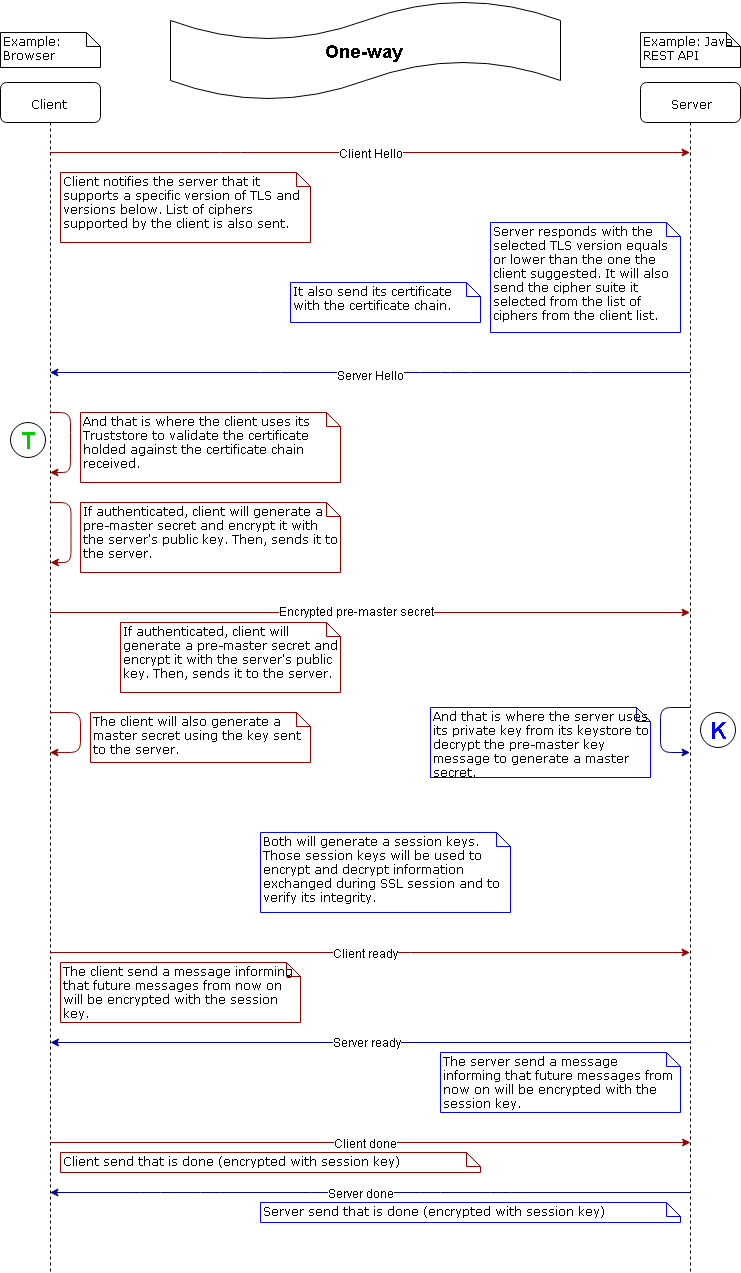

The diagram above was exported from draw.io. Its source (the exported page's mxGraphModel, read from the mxfile embedded in the PNG):
<mxGraphModel dx="848" dy="711" grid="1" gridSize="10" guides="1" tooltips="1" connect="1" arrows="1" fold="1" page="1" pageScale="1" pageWidth="1100" pageHeight="850" background="#ffffff" math="0" shadow="0">
  <root>
    <mxCell id="0" />
    <mxCell id="1" parent="0" />
    <mxCell id="7baba1c4bc27f4b0-2" value="Server" style="shape=umlLifeline;perimeter=lifelinePerimeter;whiteSpace=wrap;html=1;container=1;collapsible=0;recursiveResize=0;outlineConnect=0;rounded=1;shadow=0;comic=0;labelBackgroundColor=none;strokeWidth=1;fontFamily=Verdana;fontSize=12;align=center;" parent="1" vertex="1">
      <mxGeometry x="710" y="90" width="100" height="1190" as="geometry" />
    </mxCell>
    <mxCell id="7baba1c4bc27f4b0-8" value="Client&amp;nbsp;" style="shape=umlLifeline;perimeter=lifelinePerimeter;whiteSpace=wrap;html=1;container=1;collapsible=0;recursiveResize=0;outlineConnect=0;rounded=1;shadow=0;comic=0;labelBackgroundColor=none;strokeWidth=1;fontFamily=Verdana;fontSize=12;align=center;" parent="1" vertex="1">
      <mxGeometry x="70" y="90" width="100" height="1190" as="geometry" />
    </mxCell>
    <mxCell id="7baba1c4bc27f4b0-40" value="Client notifies the server that it supports a specific version of TLS and versions below. List of ciphers supported by the client is also sent." style="shape=note;whiteSpace=wrap;html=1;size=14;verticalAlign=top;align=left;spacingTop=-6;rounded=0;shadow=0;comic=0;labelBackgroundColor=none;strokeWidth=1;fontFamily=Verdana;fontSize=12;strokeColor=#990000;" parent="1" vertex="1">
      <mxGeometry x="130" y="180" width="250" height="70" as="geometry" />
    </mxCell>
    <mxCell id="7baba1c4bc27f4b0-41" value="Example: Java REST API" style="shape=note;whiteSpace=wrap;html=1;size=14;verticalAlign=top;align=left;spacingTop=-6;rounded=0;shadow=0;comic=0;labelBackgroundColor=none;strokeWidth=1;fontFamily=Verdana;fontSize=12" parent="1" vertex="1">
      <mxGeometry x="710" y="40" width="100" height="35" as="geometry" />
    </mxCell>
    <mxCell id="7YScL1Dyq3iwa40KKQuF-1" value="&lt;h2&gt;One-way&amp;nbsp;&lt;/h2&gt;" style="shape=tape;whiteSpace=wrap;html=1;" vertex="1" parent="1">
      <mxGeometry x="240" y="8" width="390" height="100" as="geometry" />
    </mxCell>
    <mxCell id="7YScL1Dyq3iwa40KKQuF-2" value="" style="endArrow=classic;html=1;strokeColor=#990000;" edge="1" parent="1" source="7baba1c4bc27f4b0-8" target="7baba1c4bc27f4b0-2">
      <mxGeometry width="50" height="50" relative="1" as="geometry">
        <mxPoint x="140" y="250" as="sourcePoint" />
        <mxPoint x="190" y="200" as="targetPoint" />
        <Array as="points">
          <mxPoint x="300" y="160" />
        </Array>
      </mxGeometry>
    </mxCell>
    <mxCell id="7YScL1Dyq3iwa40KKQuF-4" value="Client Hello" style="text;html=1;align=center;verticalAlign=middle;resizable=0;points=[];;labelBackgroundColor=#ffffff;" vertex="1" connectable="0" parent="7YScL1Dyq3iwa40KKQuF-2">
      <mxGeometry x="-0.4359" y="-127" relative="1" as="geometry">
        <mxPoint x="139.5" y="-127" as="offset" />
      </mxGeometry>
    </mxCell>
    <mxCell id="7YScL1Dyq3iwa40KKQuF-5" value="Example: Browser" style="shape=note;whiteSpace=wrap;html=1;size=14;verticalAlign=top;align=left;spacingTop=-6;rounded=0;shadow=0;comic=0;labelBackgroundColor=none;strokeWidth=1;fontFamily=Verdana;fontSize=12" vertex="1" parent="1">
      <mxGeometry x="70" y="40" width="100" height="35" as="geometry" />
    </mxCell>
    <mxCell id="7YScL1Dyq3iwa40KKQuF-6" value="" style="endArrow=classic;html=1;strokeColor=#000099;" edge="1" parent="1" source="7baba1c4bc27f4b0-2" target="7baba1c4bc27f4b0-8">
      <mxGeometry width="50" height="50" relative="1" as="geometry">
        <mxPoint x="750" y="380" as="sourcePoint" />
        <mxPoint x="490" y="390" as="targetPoint" />
        <Array as="points">
          <mxPoint x="650" y="380" />
          <mxPoint x="530" y="380" />
          <mxPoint x="500" y="380" />
          <mxPoint x="460" y="380" />
          <mxPoint x="340" y="380" />
        </Array>
      </mxGeometry>
    </mxCell>
    <mxCell id="7YScL1Dyq3iwa40KKQuF-7" value="Server Hello" style="text;html=1;align=center;verticalAlign=middle;resizable=0;points=[];;labelBackgroundColor=#ffffff;" vertex="1" connectable="0" parent="7YScL1Dyq3iwa40KKQuF-6">
      <mxGeometry x="-0.0695" y="4" relative="1" as="geometry">
        <mxPoint x="-22" y="-2" as="offset" />
      </mxGeometry>
    </mxCell>
    <mxCell id="7YScL1Dyq3iwa40KKQuF-8" value="Server responds with the selected TLS version equals or lower than the one the client suggested. It will also send the cipher suite it selected from the list of ciphers from the client list." style="shape=note;whiteSpace=wrap;html=1;size=14;verticalAlign=top;align=left;spacingTop=-6;rounded=0;shadow=0;comic=0;labelBackgroundColor=none;strokeWidth=1;fontFamily=Verdana;fontSize=12;strokeColor=#0000FF;" vertex="1" parent="1">
      <mxGeometry x="560" y="230" width="190" height="110" as="geometry" />
    </mxCell>
    <mxCell id="7YScL1Dyq3iwa40KKQuF-9" value="It also send its certificate with the certificate chain." style="shape=note;whiteSpace=wrap;html=1;size=14;verticalAlign=top;align=left;spacingTop=-6;rounded=0;shadow=0;comic=0;labelBackgroundColor=none;strokeWidth=1;fontFamily=Verdana;fontSize=12;strokeColor=#0000FF;" vertex="1" parent="1">
      <mxGeometry x="360" y="290" width="190" height="40" as="geometry" />
    </mxCell>
    <mxCell id="7YScL1Dyq3iwa40KKQuF-10" value="" style="endArrow=classic;html=1;strokeColor=#990000;" edge="1" parent="1">
      <mxGeometry width="50" height="50" relative="1" as="geometry">
        <mxPoint x="119.5" y="420" as="sourcePoint" />
        <mxPoint x="119.5" y="480" as="targetPoint" />
        <Array as="points">
          <mxPoint x="140" y="420" />
          <mxPoint x="140" y="450" />
          <mxPoint x="140" y="480" />
        </Array>
      </mxGeometry>
    </mxCell>
    <mxCell id="7YScL1Dyq3iwa40KKQuF-11" value="And that is where the client uses its Truststore to validate the certificate holded against the certificate chain received." style="shape=note;whiteSpace=wrap;html=1;size=14;verticalAlign=top;align=left;spacingTop=-6;rounded=0;shadow=0;comic=0;labelBackgroundColor=none;strokeWidth=1;fontFamily=Verdana;fontSize=12;fillColor=none;strokeColor=#990000;" vertex="1" parent="1">
      <mxGeometry x="150" y="420" width="260" height="70" as="geometry" />
    </mxCell>
    <mxCell id="7YScL1Dyq3iwa40KKQuF-12" value="&lt;h1&gt;&lt;font color=&quot;#00cc00&quot;&gt;T&lt;/font&gt;&lt;/h1&gt;" style="ellipse;whiteSpace=wrap;html=1;aspect=fixed;" vertex="1" parent="1">
      <mxGeometry x="80" y="430" width="35" height="35" as="geometry" />
    </mxCell>
    <mxCell id="7YScL1Dyq3iwa40KKQuF-13" value="" style="endArrow=classic;html=1;strokeColor=#990000;" edge="1" parent="1">
      <mxGeometry width="50" height="50" relative="1" as="geometry">
        <mxPoint x="120" y="510" as="sourcePoint" />
        <mxPoint x="120" y="570" as="targetPoint" />
        <Array as="points">
          <mxPoint x="140.5" y="510" />
          <mxPoint x="140.5" y="540" />
          <mxPoint x="140.5" y="570" />
        </Array>
      </mxGeometry>
    </mxCell>
    <mxCell id="7YScL1Dyq3iwa40KKQuF-14" value="If authenticated, client will generate a pre-master secret and encrypt it with the server's public key. Then, sends it to the server." style="shape=note;whiteSpace=wrap;html=1;size=14;verticalAlign=top;align=left;spacingTop=-6;rounded=0;shadow=0;comic=0;labelBackgroundColor=none;strokeWidth=1;fontFamily=Verdana;fontSize=12;fillColor=none;strokeColor=#990000;" vertex="1" parent="1">
      <mxGeometry x="150" y="510" width="260" height="70" as="geometry" />
    </mxCell>
    <mxCell id="7YScL1Dyq3iwa40KKQuF-15" value="" style="endArrow=classic;html=1;strokeColor=#990000;" edge="1" parent="1" source="7baba1c4bc27f4b0-8" target="7baba1c4bc27f4b0-2">
      <mxGeometry width="50" height="50" relative="1" as="geometry">
        <mxPoint x="170" y="660" as="sourcePoint" />
        <mxPoint x="220" y="610" as="targetPoint" />
        <Array as="points">
          <mxPoint x="470" y="620" />
        </Array>
      </mxGeometry>
    </mxCell>
    <mxCell id="7YScL1Dyq3iwa40KKQuF-17" value="Encrypted pre-master secret" style="text;html=1;align=center;verticalAlign=middle;resizable=0;points=[];;labelBackgroundColor=#ffffff;" vertex="1" connectable="0" parent="7YScL1Dyq3iwa40KKQuF-15">
      <mxGeometry x="0.0953" y="45" relative="1" as="geometry">
        <mxPoint x="-44" y="43" as="offset" />
      </mxGeometry>
    </mxCell>
    <mxCell id="7YScL1Dyq3iwa40KKQuF-16" value="If authenticated, client will generate a pre-master secret and encrypt it with the server's public key. Then, sends it to the server." style="shape=note;whiteSpace=wrap;html=1;size=14;verticalAlign=top;align=left;spacingTop=-6;rounded=0;shadow=0;comic=0;labelBackgroundColor=none;strokeWidth=1;fontFamily=Verdana;fontSize=12;fillColor=none;strokeColor=#990000;" vertex="1" parent="1">
      <mxGeometry x="190" y="630" width="220" height="70" as="geometry" />
    </mxCell>
    <mxCell id="7YScL1Dyq3iwa40KKQuF-18" value="" style="endArrow=classic;html=1;strokeColor=#000099;" edge="1" parent="1" source="7baba1c4bc27f4b0-2" target="7baba1c4bc27f4b0-2">
      <mxGeometry width="50" height="50" relative="1" as="geometry">
        <mxPoint x="700" y="760" as="sourcePoint" />
        <mxPoint x="720" y="880" as="targetPoint" />
        <Array as="points">
          <mxPoint x="730" y="715" />
          <mxPoint x="730" y="760" />
        </Array>
      </mxGeometry>
    </mxCell>
    <mxCell id="7YScL1Dyq3iwa40KKQuF-19" value="And that is where the server uses its private key from its keystore to decrypt the pre-master key message to generate a master secret." style="shape=note;whiteSpace=wrap;html=1;size=14;verticalAlign=top;align=left;spacingTop=-6;rounded=0;shadow=0;comic=0;labelBackgroundColor=none;strokeWidth=1;fontFamily=Verdana;fontSize=12;fillColor=none;strokeColor=#0000FF;" vertex="1" parent="1">
      <mxGeometry x="500" y="715" width="220" height="70" as="geometry" />
    </mxCell>
    <mxCell id="7YScL1Dyq3iwa40KKQuF-20" value="" style="endArrow=classic;html=1;strokeColor=#990000;" edge="1" parent="1" source="7baba1c4bc27f4b0-8" target="7baba1c4bc27f4b0-8">
      <mxGeometry width="50" height="50" relative="1" as="geometry">
        <mxPoint x="120" y="710" as="sourcePoint" />
        <mxPoint x="120" y="770" as="targetPoint" />
        <Array as="points">
          <mxPoint x="150" y="720" />
          <mxPoint x="150" y="760" />
          <mxPoint x="130" y="760" />
        </Array>
      </mxGeometry>
    </mxCell>
    <mxCell id="7YScL1Dyq3iwa40KKQuF-22" value="The client will also generate a master secret using the key sent to the server." style="shape=note;whiteSpace=wrap;html=1;size=14;verticalAlign=top;align=left;spacingTop=-6;rounded=0;shadow=0;comic=0;labelBackgroundColor=none;strokeWidth=1;fontFamily=Verdana;fontSize=12;fillColor=none;strokeColor=#990000;" vertex="1" parent="1">
      <mxGeometry x="160" y="720" width="220" height="50" as="geometry" />
    </mxCell>
    <mxCell id="7YScL1Dyq3iwa40KKQuF-23" value="&lt;h1&gt;&lt;font color=&quot;#0000ff&quot;&gt;K&lt;/font&gt;&lt;/h1&gt;" style="ellipse;whiteSpace=wrap;html=1;aspect=fixed;" vertex="1" parent="1">
      <mxGeometry x="770" y="720" width="35" height="35" as="geometry" />
    </mxCell>
    <mxCell id="7YScL1Dyq3iwa40KKQuF-24" value="Both will generate a session keys. Those session keys will be used to encrypt and decrypt information exchanged during SSL session and to verify its integrity." style="shape=note;whiteSpace=wrap;html=1;size=14;verticalAlign=top;align=left;spacingTop=-6;rounded=0;shadow=0;comic=0;labelBackgroundColor=none;strokeWidth=1;fontFamily=Verdana;fontSize=12;fillColor=none;strokeColor=#0000FF;" vertex="1" parent="1">
      <mxGeometry x="330" y="840" width="250" height="80" as="geometry" />
    </mxCell>
    <mxCell id="7YScL1Dyq3iwa40KKQuF-27" value="" style="endArrow=classic;html=1;strokeColor=#990000;" edge="1" parent="1" source="7baba1c4bc27f4b0-8" target="7baba1c4bc27f4b0-2">
      <mxGeometry width="50" height="50" relative="1" as="geometry">
        <mxPoint x="130" y="1030" as="sourcePoint" />
        <mxPoint x="750" y="960" as="targetPoint" />
        <Array as="points">
          <mxPoint x="470" y="960" />
        </Array>
      </mxGeometry>
    </mxCell>
    <mxCell id="7YScL1Dyq3iwa40KKQuF-40" value="Client ready" style="text;html=1;align=center;verticalAlign=middle;resizable=0;points=[];;labelBackgroundColor=#ffffff;" vertex="1" connectable="0" parent="7YScL1Dyq3iwa40KKQuF-27">
      <mxGeometry x="0.0953" y="-36" relative="1" as="geometry">
        <mxPoint x="-34.5" y="-36" as="offset" />
      </mxGeometry>
    </mxCell>
    <mxCell id="7YScL1Dyq3iwa40KKQuF-28" value="The client send a message informing that future messages from now on will be encrypted with the session key." style="shape=note;whiteSpace=wrap;html=1;size=14;verticalAlign=top;align=left;spacingTop=-6;rounded=0;shadow=0;comic=0;labelBackgroundColor=none;strokeWidth=1;fontFamily=Verdana;fontSize=12;fillColor=none;strokeColor=#990000;" vertex="1" parent="1">
      <mxGeometry x="130" y="970" width="240" height="60" as="geometry" />
    </mxCell>
    <mxCell id="7YScL1Dyq3iwa40KKQuF-29" value="" style="endArrow=classic;html=1;strokeColor=#990000;" edge="1" parent="1">
      <mxGeometry width="50" height="50" relative="1" as="geometry">
        <mxPoint x="120" y="1150" as="sourcePoint" />
        <mxPoint x="760" y="1150" as="targetPoint" />
        <Array as="points">
          <mxPoint x="470.5" y="1150" />
        </Array>
      </mxGeometry>
    </mxCell>
    <mxCell id="7YScL1Dyq3iwa40KKQuF-36" value="Client done" style="text;html=1;align=center;verticalAlign=middle;resizable=0;points=[];;labelBackgroundColor=#ffffff;" vertex="1" connectable="0" parent="7YScL1Dyq3iwa40KKQuF-29">
      <mxGeometry x="0.0953" y="-51" relative="1" as="geometry">
        <mxPoint x="-35" y="-51" as="offset" />
      </mxGeometry>
    </mxCell>
    <mxCell id="7YScL1Dyq3iwa40KKQuF-30" value="" style="endArrow=classic;html=1;strokeColor=#000099;" edge="1" parent="1" source="7baba1c4bc27f4b0-2" target="7baba1c4bc27f4b0-8">
      <mxGeometry width="50" height="50" relative="1" as="geometry">
        <mxPoint x="130" y="1140" as="sourcePoint" />
        <mxPoint x="120" y="1250" as="targetPoint" />
        <Array as="points">
          <mxPoint x="570" y="1200" />
          <mxPoint x="500" y="1200" />
          <mxPoint x="390" y="1200" />
          <mxPoint x="280" y="1200" />
          <mxPoint x="220" y="1200" />
        </Array>
      </mxGeometry>
    </mxCell>
    <mxCell id="7YScL1Dyq3iwa40KKQuF-37" value="Server done" style="text;html=1;align=center;verticalAlign=middle;resizable=0;points=[];;labelBackgroundColor=#ffffff;" vertex="1" connectable="0" parent="7YScL1Dyq3iwa40KKQuF-30">
      <mxGeometry x="0.0453" y="2" relative="1" as="geometry">
        <mxPoint x="4.5" y="-2" as="offset" />
      </mxGeometry>
    </mxCell>
    <mxCell id="7YScL1Dyq3iwa40KKQuF-31" value="The server send a message informing that future messages from now on will be encrypted with the session key." style="shape=note;whiteSpace=wrap;html=1;size=14;verticalAlign=top;align=left;spacingTop=-6;rounded=0;shadow=0;comic=0;labelBackgroundColor=none;strokeWidth=1;fontFamily=Verdana;fontSize=12;fillColor=none;strokeColor=#0000FF;" vertex="1" parent="1">
      <mxGeometry x="510" y="1060" width="240" height="60" as="geometry" />
    </mxCell>
    <mxCell id="7YScL1Dyq3iwa40KKQuF-32" value="" style="endArrow=classic;html=1;strokeColor=#000099;" edge="1" parent="1">
      <mxGeometry width="50" height="50" relative="1" as="geometry">
        <mxPoint x="760" y="1050" as="sourcePoint" />
        <mxPoint x="120" y="1050" as="targetPoint" />
        <Array as="points">
          <mxPoint x="481.5" y="1050" />
          <mxPoint x="370.5" y="1050" />
        </Array>
      </mxGeometry>
    </mxCell>
    <mxCell id="7YScL1Dyq3iwa40KKQuF-42" value="Server ready" style="text;html=1;align=center;verticalAlign=middle;resizable=0;points=[];;labelBackgroundColor=#ffffff;" vertex="1" connectable="0" parent="7YScL1Dyq3iwa40KKQuF-32">
      <mxGeometry x="0.0125" y="-1" relative="1" as="geometry">
        <mxPoint as="offset" />
      </mxGeometry>
    </mxCell>
    <mxCell id="7YScL1Dyq3iwa40KKQuF-34" value="Client send that is done (encrypted with session key)" style="shape=note;whiteSpace=wrap;html=1;size=14;verticalAlign=top;align=left;spacingTop=-6;rounded=0;shadow=0;comic=0;labelBackgroundColor=none;strokeWidth=1;fontFamily=Verdana;fontSize=12;fillColor=none;strokeColor=#990000;" vertex="1" parent="1">
      <mxGeometry x="130" y="1160" width="420" height="20" as="geometry" />
    </mxCell>
    <mxCell id="7YScL1Dyq3iwa40KKQuF-38" value="Server send that is done (encrypted with session key)" style="shape=note;whiteSpace=wrap;html=1;size=14;verticalAlign=top;align=left;spacingTop=-6;rounded=0;shadow=0;comic=0;labelBackgroundColor=none;strokeWidth=1;fontFamily=Verdana;fontSize=12;fillColor=none;strokeColor=#0000FF;" vertex="1" parent="1">
      <mxGeometry x="330" y="1210" width="420" height="20" as="geometry" />
    </mxCell>
  </root>
</mxGraphModel>